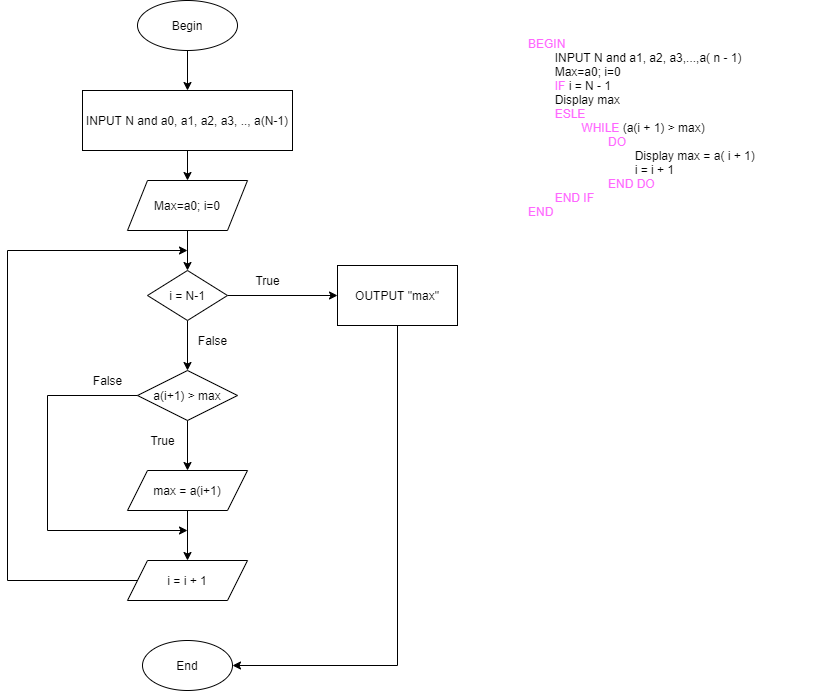

The diagram above was exported from draw.io. Its source (the exported page's mxGraphModel, read from the mxfile embedded in the PNG):
<mxGraphModel dx="852" dy="494" grid="1" gridSize="10" guides="1" tooltips="1" connect="1" arrows="1" fold="1" page="1" pageScale="1" pageWidth="1169" pageHeight="1654" math="0" shadow="0">
  <root>
    <mxCell id="UjPzgd6nsnVe_H52a7tp-0" />
    <mxCell id="UjPzgd6nsnVe_H52a7tp-1" parent="UjPzgd6nsnVe_H52a7tp-0" />
    <mxCell id="yYJugrs196K0VzYU1rJs-1" style="edgeStyle=orthogonalEdgeStyle;rounded=0;orthogonalLoop=1;jettySize=auto;html=1;" edge="1" parent="UjPzgd6nsnVe_H52a7tp-1" source="yYJugrs196K0VzYU1rJs-0">
      <mxGeometry relative="1" as="geometry">
        <mxPoint x="300" y="130" as="targetPoint" />
      </mxGeometry>
    </mxCell>
    <mxCell id="yYJugrs196K0VzYU1rJs-0" value="Begin" style="ellipse;whiteSpace=wrap;html=1;" vertex="1" parent="UjPzgd6nsnVe_H52a7tp-1">
      <mxGeometry x="250" y="40" width="100" height="50" as="geometry" />
    </mxCell>
    <mxCell id="yYJugrs196K0VzYU1rJs-3" style="edgeStyle=orthogonalEdgeStyle;rounded=0;orthogonalLoop=1;jettySize=auto;html=1;" edge="1" parent="UjPzgd6nsnVe_H52a7tp-1" source="yYJugrs196K0VzYU1rJs-2">
      <mxGeometry relative="1" as="geometry">
        <mxPoint x="300" y="220" as="targetPoint" />
      </mxGeometry>
    </mxCell>
    <mxCell id="yYJugrs196K0VzYU1rJs-2" value="INPUT N and a0, a1, a2, a3, .., a(N-1)" style="rounded=0;whiteSpace=wrap;html=1;" vertex="1" parent="UjPzgd6nsnVe_H52a7tp-1">
      <mxGeometry x="195" y="130" width="210" height="60" as="geometry" />
    </mxCell>
    <mxCell id="yYJugrs196K0VzYU1rJs-5" style="edgeStyle=orthogonalEdgeStyle;rounded=0;orthogonalLoop=1;jettySize=auto;html=1;" edge="1" parent="UjPzgd6nsnVe_H52a7tp-1" source="yYJugrs196K0VzYU1rJs-4">
      <mxGeometry relative="1" as="geometry">
        <mxPoint x="450" y="335" as="targetPoint" />
      </mxGeometry>
    </mxCell>
    <mxCell id="yYJugrs196K0VzYU1rJs-12" style="edgeStyle=orthogonalEdgeStyle;rounded=0;orthogonalLoop=1;jettySize=auto;html=1;" edge="1" parent="UjPzgd6nsnVe_H52a7tp-1" source="yYJugrs196K0VzYU1rJs-4" target="yYJugrs196K0VzYU1rJs-13">
      <mxGeometry relative="1" as="geometry">
        <mxPoint x="300" y="410" as="targetPoint" />
      </mxGeometry>
    </mxCell>
    <mxCell id="yYJugrs196K0VzYU1rJs-4" value="i = N-1" style="rhombus;whiteSpace=wrap;html=1;" vertex="1" parent="UjPzgd6nsnVe_H52a7tp-1">
      <mxGeometry x="260" y="310" width="80" height="50" as="geometry" />
    </mxCell>
    <mxCell id="yYJugrs196K0VzYU1rJs-8" style="edgeStyle=orthogonalEdgeStyle;rounded=0;orthogonalLoop=1;jettySize=auto;html=1;entryX=0.5;entryY=0;entryDx=0;entryDy=0;" edge="1" parent="UjPzgd6nsnVe_H52a7tp-1" source="yYJugrs196K0VzYU1rJs-6" target="yYJugrs196K0VzYU1rJs-4">
      <mxGeometry relative="1" as="geometry" />
    </mxCell>
    <mxCell id="yYJugrs196K0VzYU1rJs-6" value="&lt;div style=&quot;text-align: justify&quot;&gt;&lt;span style=&quot;font-family: &amp;#34;helvetica&amp;#34;&quot;&gt;Max=a0; i=0&lt;/span&gt;&lt;br&gt;&lt;/div&gt;" style="shape=parallelogram;perimeter=parallelogramPerimeter;whiteSpace=wrap;html=1;fixedSize=1;align=center;" vertex="1" parent="UjPzgd6nsnVe_H52a7tp-1">
      <mxGeometry x="240" y="220" width="120" height="50" as="geometry" />
    </mxCell>
    <mxCell id="yYJugrs196K0VzYU1rJs-17" style="edgeStyle=orthogonalEdgeStyle;rounded=0;orthogonalLoop=1;jettySize=auto;html=1;entryX=1;entryY=0.5;entryDx=0;entryDy=0;" edge="1" parent="UjPzgd6nsnVe_H52a7tp-1" source="yYJugrs196K0VzYU1rJs-11" target="yYJugrs196K0VzYU1rJs-24">
      <mxGeometry relative="1" as="geometry">
        <mxPoint x="510" y="724" as="targetPoint" />
        <Array as="points">
          <mxPoint x="510" y="705" />
        </Array>
      </mxGeometry>
    </mxCell>
    <mxCell id="yYJugrs196K0VzYU1rJs-11" value="OUTPUT &quot;max&quot;" style="rounded=0;whiteSpace=wrap;html=1;" vertex="1" parent="UjPzgd6nsnVe_H52a7tp-1">
      <mxGeometry x="450" y="305" width="120" height="60" as="geometry" />
    </mxCell>
    <mxCell id="yYJugrs196K0VzYU1rJs-14" style="edgeStyle=orthogonalEdgeStyle;rounded=0;orthogonalLoop=1;jettySize=auto;html=1;exitX=0.5;exitY=1;exitDx=0;exitDy=0;" edge="1" parent="UjPzgd6nsnVe_H52a7tp-1" source="yYJugrs196K0VzYU1rJs-13">
      <mxGeometry relative="1" as="geometry">
        <mxPoint x="300" y="570" as="targetPoint" />
        <Array as="points">
          <mxPoint x="300" y="435" />
          <mxPoint x="160" y="435" />
          <mxPoint x="160" y="570" />
        </Array>
      </mxGeometry>
    </mxCell>
    <mxCell id="yYJugrs196K0VzYU1rJs-15" style="edgeStyle=orthogonalEdgeStyle;rounded=0;orthogonalLoop=1;jettySize=auto;html=1;" edge="1" parent="UjPzgd6nsnVe_H52a7tp-1" source="yYJugrs196K0VzYU1rJs-13">
      <mxGeometry relative="1" as="geometry">
        <mxPoint x="300" y="510" as="targetPoint" />
      </mxGeometry>
    </mxCell>
    <mxCell id="yYJugrs196K0VzYU1rJs-13" value="a(i+1) &amp;gt; max" style="rhombus;whiteSpace=wrap;html=1;" vertex="1" parent="UjPzgd6nsnVe_H52a7tp-1">
      <mxGeometry x="250" y="410" width="100" height="50" as="geometry" />
    </mxCell>
    <mxCell id="yYJugrs196K0VzYU1rJs-19" style="edgeStyle=orthogonalEdgeStyle;rounded=0;orthogonalLoop=1;jettySize=auto;html=1;" edge="1" parent="UjPzgd6nsnVe_H52a7tp-1" source="yYJugrs196K0VzYU1rJs-18">
      <mxGeometry relative="1" as="geometry">
        <mxPoint x="300" y="600" as="targetPoint" />
      </mxGeometry>
    </mxCell>
    <mxCell id="yYJugrs196K0VzYU1rJs-18" value="max = a(i+1)" style="shape=parallelogram;perimeter=parallelogramPerimeter;whiteSpace=wrap;html=1;fixedSize=1;" vertex="1" parent="UjPzgd6nsnVe_H52a7tp-1">
      <mxGeometry x="240" y="510" width="120" height="40" as="geometry" />
    </mxCell>
    <mxCell id="yYJugrs196K0VzYU1rJs-23" style="edgeStyle=orthogonalEdgeStyle;rounded=0;orthogonalLoop=1;jettySize=auto;html=1;" edge="1" parent="UjPzgd6nsnVe_H52a7tp-1" source="yYJugrs196K0VzYU1rJs-20">
      <mxGeometry relative="1" as="geometry">
        <mxPoint x="300" y="290" as="targetPoint" />
        <Array as="points">
          <mxPoint x="120" y="620" />
          <mxPoint x="120" y="290" />
        </Array>
      </mxGeometry>
    </mxCell>
    <mxCell id="yYJugrs196K0VzYU1rJs-20" value="i = i + 1" style="shape=parallelogram;perimeter=parallelogramPerimeter;whiteSpace=wrap;html=1;fixedSize=1;" vertex="1" parent="UjPzgd6nsnVe_H52a7tp-1">
      <mxGeometry x="240" y="600" width="120" height="40" as="geometry" />
    </mxCell>
    <mxCell id="yYJugrs196K0VzYU1rJs-24" value="End" style="ellipse;whiteSpace=wrap;html=1;" vertex="1" parent="UjPzgd6nsnVe_H52a7tp-1">
      <mxGeometry x="255" y="680" width="90" height="50" as="geometry" />
    </mxCell>
    <mxCell id="yYJugrs196K0VzYU1rJs-25" value="False" style="text;html=1;align=center;verticalAlign=middle;resizable=0;points=[];autosize=1;strokeColor=none;" vertex="1" parent="UjPzgd6nsnVe_H52a7tp-1">
      <mxGeometry x="200" y="410" width="40" height="20" as="geometry" />
    </mxCell>
    <mxCell id="yYJugrs196K0VzYU1rJs-26" value="True" style="text;html=1;align=center;verticalAlign=middle;resizable=0;points=[];autosize=1;strokeColor=none;" vertex="1" parent="UjPzgd6nsnVe_H52a7tp-1">
      <mxGeometry x="255" y="470" width="40" height="20" as="geometry" />
    </mxCell>
    <mxCell id="yYJugrs196K0VzYU1rJs-27" value="True" style="text;html=1;align=center;verticalAlign=middle;resizable=0;points=[];autosize=1;strokeColor=none;" vertex="1" parent="UjPzgd6nsnVe_H52a7tp-1">
      <mxGeometry x="360" y="310" width="40" height="20" as="geometry" />
    </mxCell>
    <mxCell id="yYJugrs196K0VzYU1rJs-28" value="False" style="text;html=1;align=center;verticalAlign=middle;resizable=0;points=[];autosize=1;strokeColor=none;" vertex="1" parent="UjPzgd6nsnVe_H52a7tp-1">
      <mxGeometry x="305" y="370" width="40" height="20" as="geometry" />
    </mxCell>
    <mxCell id="yYJugrs196K0VzYU1rJs-29" value="&lt;font color=&quot;#ff66ff&quot;&gt;BEGIN&lt;/font&gt;&lt;br&gt;&amp;nbsp;&amp;nbsp;&lt;span style=&quot;white-space: pre&quot;&gt;&#09;&lt;/span&gt;INPUT N and a1, a2, a3,...,a( n - 1)&lt;br&gt;&lt;span style=&quot;white-space: pre&quot;&gt;&#09;&lt;/span&gt;Max=a0; i=0&lt;br&gt;&lt;span style=&quot;white-space: pre&quot;&gt;&#09;&lt;/span&gt;&lt;font color=&quot;#ff66ff&quot;&gt;IF&lt;/font&gt; i = N - 1&lt;br&gt;&lt;span style=&quot;white-space: pre&quot;&gt;&#09;&lt;/span&gt;Display max&lt;br&gt;&lt;span style=&quot;white-space: pre&quot;&gt;&#09;&lt;/span&gt;&lt;font color=&quot;#ff66ff&quot;&gt;ESLE&lt;/font&gt;&lt;br&gt;&lt;span style=&quot;white-space: pre&quot;&gt;&#09;&lt;/span&gt;&lt;span style=&quot;white-space: pre&quot;&gt;&#09;&lt;/span&gt;&lt;font color=&quot;#ff66ff&quot;&gt;WHILE&lt;/font&gt;&amp;nbsp;(a(i + 1) &amp;gt; max)&lt;br&gt;&lt;span style=&quot;white-space: pre&quot;&gt;&#09;&lt;/span&gt;&lt;span style=&quot;white-space: pre&quot;&gt;&#09;&lt;/span&gt;&lt;span style=&quot;white-space: pre&quot;&gt;&#09;&lt;/span&gt;&lt;font color=&quot;#ff66ff&quot;&gt;DO&lt;/font&gt;&lt;br&gt;&lt;span style=&quot;white-space: pre&quot;&gt;&#09;&lt;/span&gt;&lt;span style=&quot;white-space: pre&quot;&gt;&#09;&lt;/span&gt;&lt;span style=&quot;white-space: pre&quot;&gt;&#09;&lt;/span&gt;&lt;span style=&quot;white-space: pre&quot;&gt;&#09;&lt;/span&gt;Display max = a( i + 1)&lt;br&gt;&lt;span style=&quot;white-space: pre&quot;&gt;&#09;&lt;/span&gt;&lt;span style=&quot;white-space: pre&quot;&gt;&#09;&lt;/span&gt;&lt;span style=&quot;white-space: pre&quot;&gt;&#09;&lt;/span&gt;&lt;span style=&quot;white-space: pre&quot;&gt;&#09;&lt;/span&gt;i = i + 1&lt;br&gt;&lt;span style=&quot;white-space: pre&quot;&gt;&#09;&lt;/span&gt;&lt;span style=&quot;white-space: pre&quot;&gt;&#09;&lt;/span&gt;&lt;span style=&quot;white-space: pre&quot;&gt;&#09;&lt;/span&gt;&lt;font color=&quot;#ff66ff&quot;&gt;END DO&lt;br&gt;&lt;span style=&quot;white-space: pre&quot;&gt;&#09;&lt;/span&gt;END IF&lt;br&gt;END&lt;/font&gt;&lt;br&gt;&lt;span style=&quot;white-space: pre&quot;&gt;&#09;&lt;/span&gt;&lt;span style=&quot;white-space: pre&quot;&gt;&#09;&lt;/span&gt;&lt;br&gt;&lt;span style=&quot;white-space: pre&quot;&gt;&#09;&lt;/span&gt;" style="text;html=1;strokeColor=none;fillColor=none;align=left;verticalAlign=middle;whiteSpace=wrap;rounded=0;" vertex="1" parent="UjPzgd6nsnVe_H52a7tp-1">
      <mxGeometry x="639" y="53" width="290" height="255" as="geometry" />
    </mxCell>
  </root>
</mxGraphModel>